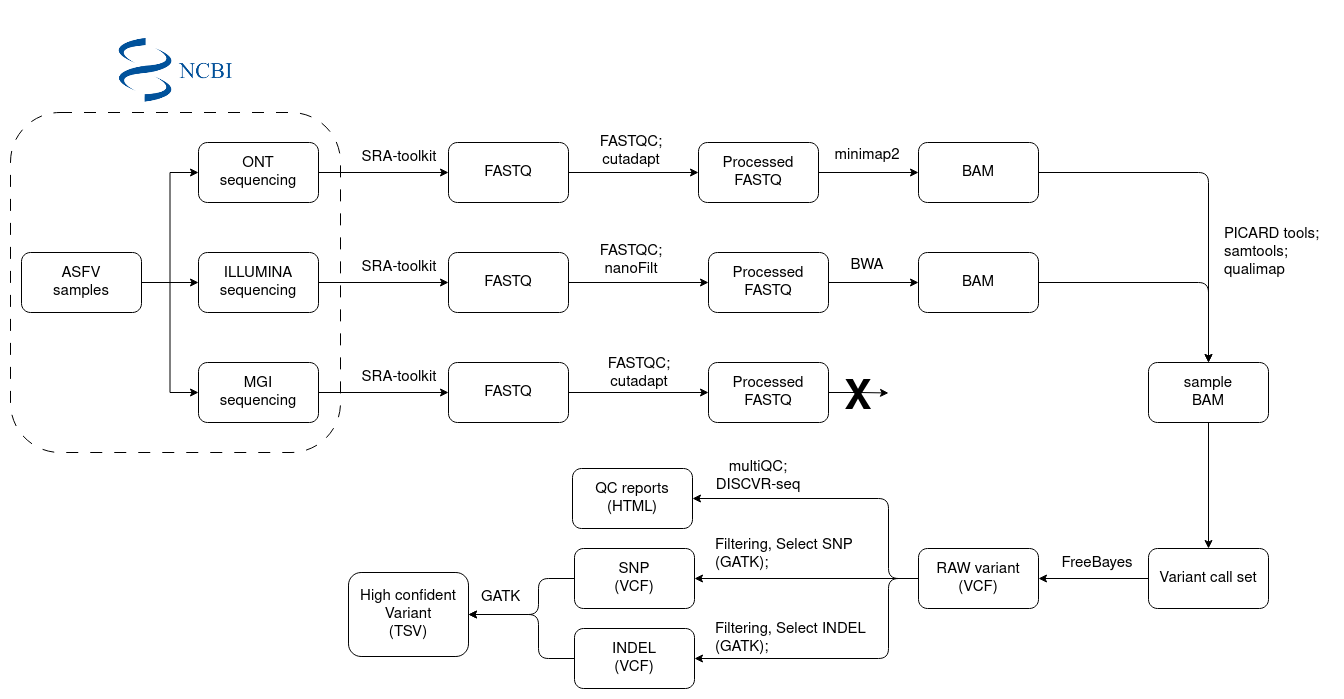

The diagram above was exported from draw.io. Its source (the exported page's mxGraphModel, read from the mxfile embedded in the PNG):
<mxGraphModel dx="2193" dy="949" grid="1" gridSize="10" guides="1" tooltips="1" connect="1" arrows="1" fold="1" page="0" pageScale="1" pageWidth="1400" pageHeight="850" math="0" shadow="0">
  <root>
    <mxCell id="0" />
    <mxCell id="1" parent="0" />
    <mxCell id="bUj-09dYKa_aq1xcxUmo-8" value="" style="rounded=1;whiteSpace=wrap;html=1;dashed=1;dashPattern=12 12;" vertex="1" parent="1">
      <mxGeometry x="-148" y="210" width="330" height="340" as="geometry" />
    </mxCell>
    <mxCell id="bUj-09dYKa_aq1xcxUmo-19" style="edgeStyle=orthogonalEdgeStyle;rounded=0;orthogonalLoop=1;jettySize=auto;html=1;exitX=1;exitY=0.5;exitDx=0;exitDy=0;entryX=0;entryY=0.5;entryDx=0;entryDy=0;" edge="1" parent="1" source="bUj-09dYKa_aq1xcxUmo-1" target="bUj-09dYKa_aq1xcxUmo-16">
      <mxGeometry relative="1" as="geometry" />
    </mxCell>
    <mxCell id="bUj-09dYKa_aq1xcxUmo-1" value="&lt;div style=&quot;font-size: 15px;&quot;&gt;&lt;font style=&quot;font-size: 15px;&quot;&gt;ONT &lt;br&gt;&lt;/font&gt;&lt;/div&gt;&lt;div style=&quot;font-size: 15px;&quot;&gt;&lt;font style=&quot;font-size: 15px;&quot;&gt;sequencing&lt;/font&gt;&lt;/div&gt;" style="rounded=1;whiteSpace=wrap;html=1;" vertex="1" parent="1">
      <mxGeometry x="40" y="240" width="120" height="60" as="geometry" />
    </mxCell>
    <mxCell id="bUj-09dYKa_aq1xcxUmo-20" style="edgeStyle=orthogonalEdgeStyle;rounded=0;orthogonalLoop=1;jettySize=auto;html=1;exitX=1;exitY=0.5;exitDx=0;exitDy=0;entryX=0;entryY=0.5;entryDx=0;entryDy=0;" edge="1" parent="1" source="bUj-09dYKa_aq1xcxUmo-2" target="bUj-09dYKa_aq1xcxUmo-17">
      <mxGeometry relative="1" as="geometry" />
    </mxCell>
    <mxCell id="bUj-09dYKa_aq1xcxUmo-2" value="&lt;font style=&quot;font-size: 15px;&quot;&gt;ILLUMINA sequencing&lt;/font&gt;" style="rounded=1;whiteSpace=wrap;html=1;" vertex="1" parent="1">
      <mxGeometry x="40" y="350" width="120" height="60" as="geometry" />
    </mxCell>
    <mxCell id="bUj-09dYKa_aq1xcxUmo-21" style="edgeStyle=orthogonalEdgeStyle;rounded=0;orthogonalLoop=1;jettySize=auto;html=1;exitX=1;exitY=0.5;exitDx=0;exitDy=0;entryX=0;entryY=0.5;entryDx=0;entryDy=0;" edge="1" parent="1" source="bUj-09dYKa_aq1xcxUmo-3" target="bUj-09dYKa_aq1xcxUmo-18">
      <mxGeometry relative="1" as="geometry" />
    </mxCell>
    <mxCell id="bUj-09dYKa_aq1xcxUmo-3" value="&lt;div style=&quot;font-size: 15px;&quot;&gt;&lt;font style=&quot;font-size: 15px;&quot;&gt;MGI &lt;br&gt;&lt;/font&gt;&lt;/div&gt;&lt;div style=&quot;font-size: 15px;&quot;&gt;&lt;font style=&quot;font-size: 15px;&quot;&gt;sequencing&lt;/font&gt;&lt;/div&gt;" style="rounded=1;whiteSpace=wrap;html=1;" vertex="1" parent="1">
      <mxGeometry x="40" y="460" width="120" height="60" as="geometry" />
    </mxCell>
    <mxCell id="bUj-09dYKa_aq1xcxUmo-5" style="edgeStyle=orthogonalEdgeStyle;rounded=0;orthogonalLoop=1;jettySize=auto;html=1;exitX=1;exitY=0.5;exitDx=0;exitDy=0;entryX=0;entryY=0.5;entryDx=0;entryDy=0;" edge="1" parent="1" source="bUj-09dYKa_aq1xcxUmo-4" target="bUj-09dYKa_aq1xcxUmo-1">
      <mxGeometry relative="1" as="geometry" />
    </mxCell>
    <mxCell id="bUj-09dYKa_aq1xcxUmo-6" style="edgeStyle=orthogonalEdgeStyle;rounded=0;orthogonalLoop=1;jettySize=auto;html=1;exitX=1;exitY=0.5;exitDx=0;exitDy=0;entryX=0;entryY=0.5;entryDx=0;entryDy=0;" edge="1" parent="1" source="bUj-09dYKa_aq1xcxUmo-4" target="bUj-09dYKa_aq1xcxUmo-2">
      <mxGeometry relative="1" as="geometry" />
    </mxCell>
    <mxCell id="bUj-09dYKa_aq1xcxUmo-7" style="edgeStyle=orthogonalEdgeStyle;rounded=0;orthogonalLoop=1;jettySize=auto;html=1;exitX=1;exitY=0.5;exitDx=0;exitDy=0;entryX=0;entryY=0.5;entryDx=0;entryDy=0;" edge="1" parent="1" source="bUj-09dYKa_aq1xcxUmo-4" target="bUj-09dYKa_aq1xcxUmo-3">
      <mxGeometry relative="1" as="geometry" />
    </mxCell>
    <mxCell id="bUj-09dYKa_aq1xcxUmo-4" value="&lt;div&gt;&lt;font style=&quot;font-size: 15px;&quot;&gt;ASFV &lt;br&gt;&lt;/font&gt;&lt;/div&gt;&lt;div&gt;&lt;font style=&quot;font-size: 15px;&quot;&gt;samples &lt;/font&gt;&lt;/div&gt;" style="rounded=1;whiteSpace=wrap;html=1;" vertex="1" parent="1">
      <mxGeometry x="-137" y="350" width="120" height="60" as="geometry" />
    </mxCell>
    <mxCell id="bUj-09dYKa_aq1xcxUmo-14" value="" style="shape=image;verticalLabelPosition=bottom;labelBackgroundColor=default;verticalAlign=top;aspect=fixed;imageAspect=0;image=https://s3.amazonaws.com/protocols-files/public/9a97a64573356f14daf80e0fdf9e0f35449cc7d584ff579a13dce14f0cffcddf/cb7v9yen.png;" vertex="1" parent="1">
      <mxGeometry x="-43" y="108" width="120" height="120" as="geometry" />
    </mxCell>
    <mxCell id="bUj-09dYKa_aq1xcxUmo-28" style="edgeStyle=orthogonalEdgeStyle;rounded=0;orthogonalLoop=1;jettySize=auto;html=1;exitX=1;exitY=0.5;exitDx=0;exitDy=0;" edge="1" parent="1" source="bUj-09dYKa_aq1xcxUmo-16" target="bUj-09dYKa_aq1xcxUmo-25">
      <mxGeometry relative="1" as="geometry" />
    </mxCell>
    <mxCell id="bUj-09dYKa_aq1xcxUmo-16" value="&lt;font style=&quot;font-size: 15px;&quot;&gt;FASTQ&lt;/font&gt;" style="rounded=1;whiteSpace=wrap;html=1;" vertex="1" parent="1">
      <mxGeometry x="290" y="240" width="120" height="60" as="geometry" />
    </mxCell>
    <mxCell id="bUj-09dYKa_aq1xcxUmo-29" style="edgeStyle=orthogonalEdgeStyle;rounded=0;orthogonalLoop=1;jettySize=auto;html=1;exitX=1;exitY=0.5;exitDx=0;exitDy=0;" edge="1" parent="1" source="bUj-09dYKa_aq1xcxUmo-17" target="bUj-09dYKa_aq1xcxUmo-26">
      <mxGeometry relative="1" as="geometry" />
    </mxCell>
    <mxCell id="bUj-09dYKa_aq1xcxUmo-17" value="&lt;font style=&quot;font-size: 15px;&quot;&gt;FASTQ&lt;/font&gt;" style="rounded=1;whiteSpace=wrap;html=1;" vertex="1" parent="1">
      <mxGeometry x="290" y="350" width="120" height="60" as="geometry" />
    </mxCell>
    <mxCell id="bUj-09dYKa_aq1xcxUmo-30" style="edgeStyle=orthogonalEdgeStyle;rounded=0;orthogonalLoop=1;jettySize=auto;html=1;exitX=1;exitY=0.5;exitDx=0;exitDy=0;entryX=0;entryY=0.5;entryDx=0;entryDy=0;" edge="1" parent="1" source="bUj-09dYKa_aq1xcxUmo-18" target="bUj-09dYKa_aq1xcxUmo-27">
      <mxGeometry relative="1" as="geometry" />
    </mxCell>
    <mxCell id="bUj-09dYKa_aq1xcxUmo-18" value="&lt;font style=&quot;font-size: 15px;&quot;&gt;FASTQ&lt;/font&gt;" style="rounded=1;whiteSpace=wrap;html=1;" vertex="1" parent="1">
      <mxGeometry x="290" y="460" width="120" height="60" as="geometry" />
    </mxCell>
    <mxCell id="bUj-09dYKa_aq1xcxUmo-22" value="&lt;font style=&quot;font-size: 15px;&quot;&gt;SRA-toolkit&lt;/font&gt;" style="text;html=1;strokeColor=none;fillColor=none;align=center;verticalAlign=middle;whiteSpace=wrap;rounded=0;" vertex="1" parent="1">
      <mxGeometry x="182" y="240" width="118" height="30" as="geometry" />
    </mxCell>
    <mxCell id="bUj-09dYKa_aq1xcxUmo-23" value="&lt;font style=&quot;font-size: 15px;&quot;&gt;SRA-toolkit&lt;/font&gt;" style="text;html=1;strokeColor=none;fillColor=none;align=center;verticalAlign=middle;whiteSpace=wrap;rounded=0;" vertex="1" parent="1">
      <mxGeometry x="182" y="350" width="118" height="30" as="geometry" />
    </mxCell>
    <mxCell id="bUj-09dYKa_aq1xcxUmo-24" value="&lt;font style=&quot;font-size: 15px;&quot;&gt;SRA-toolkit&lt;/font&gt;" style="text;html=1;strokeColor=none;fillColor=none;align=center;verticalAlign=middle;whiteSpace=wrap;rounded=0;" vertex="1" parent="1">
      <mxGeometry x="182" y="460" width="118" height="30" as="geometry" />
    </mxCell>
    <mxCell id="bUj-09dYKa_aq1xcxUmo-39" style="edgeStyle=orthogonalEdgeStyle;rounded=0;orthogonalLoop=1;jettySize=auto;html=1;entryX=0;entryY=0.5;entryDx=0;entryDy=0;" edge="1" parent="1" source="bUj-09dYKa_aq1xcxUmo-25" target="bUj-09dYKa_aq1xcxUmo-37">
      <mxGeometry relative="1" as="geometry" />
    </mxCell>
    <mxCell id="bUj-09dYKa_aq1xcxUmo-25" value="&lt;font style=&quot;font-size: 15px;&quot;&gt;Processed FASTQ&lt;/font&gt;" style="rounded=1;whiteSpace=wrap;html=1;" vertex="1" parent="1">
      <mxGeometry x="540" y="240" width="120" height="60" as="geometry" />
    </mxCell>
    <mxCell id="bUj-09dYKa_aq1xcxUmo-40" style="edgeStyle=orthogonalEdgeStyle;rounded=0;orthogonalLoop=1;jettySize=auto;html=1;exitX=1;exitY=0.5;exitDx=0;exitDy=0;entryX=0;entryY=0.5;entryDx=0;entryDy=0;" edge="1" parent="1" source="bUj-09dYKa_aq1xcxUmo-26" target="bUj-09dYKa_aq1xcxUmo-38">
      <mxGeometry relative="1" as="geometry" />
    </mxCell>
    <mxCell id="bUj-09dYKa_aq1xcxUmo-26" value="&lt;font style=&quot;font-size: 15px;&quot;&gt;Processed FASTQ&lt;/font&gt;" style="rounded=1;whiteSpace=wrap;html=1;" vertex="1" parent="1">
      <mxGeometry x="550" y="350" width="120" height="60" as="geometry" />
    </mxCell>
    <mxCell id="bUj-09dYKa_aq1xcxUmo-34" style="edgeStyle=orthogonalEdgeStyle;rounded=0;orthogonalLoop=1;jettySize=auto;html=1;exitX=1;exitY=0.5;exitDx=0;exitDy=0;" edge="1" parent="1" source="bUj-09dYKa_aq1xcxUmo-27">
      <mxGeometry relative="1" as="geometry">
        <mxPoint x="730" y="490.47368421052647" as="targetPoint" />
      </mxGeometry>
    </mxCell>
    <mxCell id="bUj-09dYKa_aq1xcxUmo-27" value="&lt;font style=&quot;font-size: 15px;&quot;&gt;Processed FASTQ&lt;/font&gt;" style="rounded=1;whiteSpace=wrap;html=1;" vertex="1" parent="1">
      <mxGeometry x="550" y="460" width="120" height="60" as="geometry" />
    </mxCell>
    <mxCell id="bUj-09dYKa_aq1xcxUmo-31" value="&lt;font style=&quot;font-size: 15px;&quot;&gt;FASTQC; cutadapt&lt;/font&gt;" style="text;html=1;strokeColor=none;fillColor=none;align=center;verticalAlign=middle;whiteSpace=wrap;rounded=0;" vertex="1" parent="1">
      <mxGeometry x="414" y="234" width="118" height="30" as="geometry" />
    </mxCell>
    <mxCell id="bUj-09dYKa_aq1xcxUmo-32" value="&lt;font style=&quot;font-size: 15px;&quot;&gt;FASTQC; cutadapt&lt;/font&gt;" style="text;html=1;strokeColor=none;fillColor=none;align=center;verticalAlign=middle;whiteSpace=wrap;rounded=0;" vertex="1" parent="1">
      <mxGeometry x="422" y="456" width="118" height="30" as="geometry" />
    </mxCell>
    <mxCell id="bUj-09dYKa_aq1xcxUmo-33" value="&lt;font style=&quot;font-size: 15px;&quot;&gt;FASTQC; nanoFilt&lt;/font&gt;" style="text;html=1;strokeColor=none;fillColor=none;align=center;verticalAlign=middle;whiteSpace=wrap;rounded=0;" vertex="1" parent="1">
      <mxGeometry x="414" y="343" width="118" height="30" as="geometry" />
    </mxCell>
    <mxCell id="bUj-09dYKa_aq1xcxUmo-35" value="&lt;b&gt;&lt;font style=&quot;font-size: 41px;&quot;&gt;X&lt;/font&gt;&lt;/b&gt;" style="text;html=1;strokeColor=none;fillColor=none;align=center;verticalAlign=middle;whiteSpace=wrap;rounded=0;" vertex="1" parent="1">
      <mxGeometry x="680" y="477" width="40" height="40" as="geometry" />
    </mxCell>
    <mxCell id="bUj-09dYKa_aq1xcxUmo-46" style="edgeStyle=orthogonalEdgeStyle;rounded=1;orthogonalLoop=1;jettySize=auto;html=1;exitX=1;exitY=0.5;exitDx=0;exitDy=0;" edge="1" parent="1" source="bUj-09dYKa_aq1xcxUmo-37" target="bUj-09dYKa_aq1xcxUmo-43">
      <mxGeometry relative="1" as="geometry" />
    </mxCell>
    <mxCell id="bUj-09dYKa_aq1xcxUmo-37" value="&lt;font style=&quot;font-size: 15px;&quot;&gt;BAM&lt;br&gt;&lt;/font&gt;" style="rounded=1;whiteSpace=wrap;html=1;" vertex="1" parent="1">
      <mxGeometry x="760" y="240" width="120" height="60" as="geometry" />
    </mxCell>
    <mxCell id="bUj-09dYKa_aq1xcxUmo-47" style="edgeStyle=orthogonalEdgeStyle;rounded=1;orthogonalLoop=1;jettySize=auto;html=1;exitX=1;exitY=0.5;exitDx=0;exitDy=0;entryX=0.5;entryY=0;entryDx=0;entryDy=0;" edge="1" parent="1" source="bUj-09dYKa_aq1xcxUmo-38" target="bUj-09dYKa_aq1xcxUmo-43">
      <mxGeometry relative="1" as="geometry" />
    </mxCell>
    <mxCell id="bUj-09dYKa_aq1xcxUmo-38" value="&lt;font style=&quot;font-size: 15px;&quot;&gt;BAM&lt;br&gt;&lt;/font&gt;" style="rounded=1;whiteSpace=wrap;html=1;" vertex="1" parent="1">
      <mxGeometry x="760" y="350" width="120" height="60" as="geometry" />
    </mxCell>
    <mxCell id="bUj-09dYKa_aq1xcxUmo-41" value="&lt;font style=&quot;font-size: 15px;&quot;&gt;BWA&lt;/font&gt;" style="text;html=1;strokeColor=none;fillColor=none;align=center;verticalAlign=middle;whiteSpace=wrap;rounded=0;" vertex="1" parent="1">
      <mxGeometry x="650" y="348" width="118" height="30" as="geometry" />
    </mxCell>
    <mxCell id="bUj-09dYKa_aq1xcxUmo-42" value="&lt;font style=&quot;font-size: 15px;&quot;&gt;minimap2&lt;/font&gt;" style="text;html=1;strokeColor=none;fillColor=none;align=center;verticalAlign=middle;whiteSpace=wrap;rounded=0;" vertex="1" parent="1">
      <mxGeometry x="650" y="238" width="118" height="30" as="geometry" />
    </mxCell>
    <mxCell id="bUj-09dYKa_aq1xcxUmo-50" style="edgeStyle=orthogonalEdgeStyle;rounded=0;orthogonalLoop=1;jettySize=auto;html=1;exitX=0.5;exitY=1;exitDx=0;exitDy=0;" edge="1" parent="1" source="bUj-09dYKa_aq1xcxUmo-43" target="bUj-09dYKa_aq1xcxUmo-49">
      <mxGeometry relative="1" as="geometry" />
    </mxCell>
    <mxCell id="bUj-09dYKa_aq1xcxUmo-43" value="&lt;div style=&quot;font-size: 15px;&quot;&gt;&lt;font style=&quot;font-size: 15px;&quot;&gt;sample &lt;br&gt;&lt;/font&gt;&lt;/div&gt;&lt;div style=&quot;font-size: 15px;&quot;&gt;&lt;font style=&quot;font-size: 15px;&quot;&gt;BAM&lt;/font&gt;&lt;/div&gt;" style="rounded=1;whiteSpace=wrap;html=1;" vertex="1" parent="1">
      <mxGeometry x="990" y="460" width="120" height="60" as="geometry" />
    </mxCell>
    <mxCell id="bUj-09dYKa_aq1xcxUmo-48" value="&lt;div style=&quot;font-size: 15px;&quot; align=&quot;left&quot;&gt;&lt;font style=&quot;font-size: 15px;&quot;&gt;PICARD tools;&lt;/font&gt;&lt;/div&gt;&lt;div style=&quot;font-size: 15px;&quot; align=&quot;left&quot;&gt;&lt;font style=&quot;font-size: 15px;&quot;&gt;samtools;&lt;/font&gt;&lt;/div&gt;&lt;div style=&quot;font-size: 15px;&quot; align=&quot;left&quot;&gt;&lt;font style=&quot;font-size: 15px;&quot;&gt;qualimap&lt;font style=&quot;font-size: 15px;&quot;&gt;&lt;br&gt;&lt;/font&gt;&lt;/font&gt;&lt;/div&gt;" style="text;html=1;strokeColor=none;fillColor=none;align=left;verticalAlign=middle;whiteSpace=wrap;rounded=0;" vertex="1" parent="1">
      <mxGeometry x="1064" y="300" width="110" height="100" as="geometry" />
    </mxCell>
    <mxCell id="bUj-09dYKa_aq1xcxUmo-52" style="edgeStyle=orthogonalEdgeStyle;rounded=0;orthogonalLoop=1;jettySize=auto;html=1;exitX=0;exitY=0.5;exitDx=0;exitDy=0;entryX=1;entryY=0.5;entryDx=0;entryDy=0;" edge="1" parent="1" source="bUj-09dYKa_aq1xcxUmo-49" target="bUj-09dYKa_aq1xcxUmo-51">
      <mxGeometry relative="1" as="geometry" />
    </mxCell>
    <mxCell id="bUj-09dYKa_aq1xcxUmo-49" value="&lt;font style=&quot;font-size: 15px;&quot;&gt;Variant call set&lt;br&gt;&lt;/font&gt;" style="rounded=1;whiteSpace=wrap;html=1;" vertex="1" parent="1">
      <mxGeometry x="990" y="646" width="120" height="60" as="geometry" />
    </mxCell>
    <mxCell id="bUj-09dYKa_aq1xcxUmo-57" style="edgeStyle=orthogonalEdgeStyle;rounded=1;orthogonalLoop=1;jettySize=auto;html=1;exitX=0;exitY=0.5;exitDx=0;exitDy=0;entryX=1;entryY=0.5;entryDx=0;entryDy=0;" edge="1" parent="1" source="bUj-09dYKa_aq1xcxUmo-51" target="bUj-09dYKa_aq1xcxUmo-54">
      <mxGeometry relative="1" as="geometry">
        <Array as="points">
          <mxPoint x="730" y="676" />
          <mxPoint x="730" y="596" />
        </Array>
      </mxGeometry>
    </mxCell>
    <mxCell id="bUj-09dYKa_aq1xcxUmo-58" style="edgeStyle=orthogonalEdgeStyle;rounded=0;orthogonalLoop=1;jettySize=auto;html=1;exitX=0;exitY=0.5;exitDx=0;exitDy=0;" edge="1" parent="1" source="bUj-09dYKa_aq1xcxUmo-51" target="bUj-09dYKa_aq1xcxUmo-55">
      <mxGeometry relative="1" as="geometry" />
    </mxCell>
    <mxCell id="bUj-09dYKa_aq1xcxUmo-59" style="edgeStyle=orthogonalEdgeStyle;rounded=1;orthogonalLoop=1;jettySize=auto;html=1;exitX=0;exitY=0.5;exitDx=0;exitDy=0;entryX=1;entryY=0.5;entryDx=0;entryDy=0;" edge="1" parent="1" source="bUj-09dYKa_aq1xcxUmo-51" target="bUj-09dYKa_aq1xcxUmo-56">
      <mxGeometry relative="1" as="geometry">
        <Array as="points">
          <mxPoint x="730" y="676" />
          <mxPoint x="730" y="756" />
        </Array>
      </mxGeometry>
    </mxCell>
    <mxCell id="bUj-09dYKa_aq1xcxUmo-51" value="&lt;div&gt;&lt;font style=&quot;font-size: 15px;&quot;&gt;RAW variant &lt;br&gt;&lt;/font&gt;&lt;/div&gt;&lt;div&gt;&lt;font style=&quot;font-size: 15px;&quot;&gt;(VCF)&lt;br&gt;&lt;/font&gt;&lt;/div&gt;" style="rounded=1;whiteSpace=wrap;html=1;" vertex="1" parent="1">
      <mxGeometry x="760" y="646" width="120" height="60" as="geometry" />
    </mxCell>
    <mxCell id="bUj-09dYKa_aq1xcxUmo-53" value="&lt;font style=&quot;font-size: 15px;&quot;&gt;FreeBayes&lt;/font&gt;" style="text;html=1;strokeColor=none;fillColor=none;align=center;verticalAlign=middle;whiteSpace=wrap;rounded=0;" vertex="1" parent="1">
      <mxGeometry x="880" y="646" width="118" height="30" as="geometry" />
    </mxCell>
    <mxCell id="bUj-09dYKa_aq1xcxUmo-54" value="&lt;div style=&quot;font-size: 15px;&quot;&gt;&lt;font style=&quot;font-size: 15px;&quot;&gt;QC reports&lt;/font&gt;&lt;/div&gt;&lt;div style=&quot;font-size: 15px;&quot;&gt;&lt;font style=&quot;font-size: 15px;&quot;&gt;(HTML)&lt;font style=&quot;font-size: 15px;&quot;&gt;&lt;br&gt;&lt;/font&gt;&lt;/font&gt;&lt;/div&gt;" style="rounded=1;whiteSpace=wrap;html=1;" vertex="1" parent="1">
      <mxGeometry x="414" y="566" width="120" height="60" as="geometry" />
    </mxCell>
    <mxCell id="bUj-09dYKa_aq1xcxUmo-72" style="edgeStyle=orthogonalEdgeStyle;rounded=1;orthogonalLoop=1;jettySize=auto;html=1;exitX=0;exitY=0.5;exitDx=0;exitDy=0;entryX=1;entryY=0.5;entryDx=0;entryDy=0;" edge="1" parent="1" source="bUj-09dYKa_aq1xcxUmo-55" target="bUj-09dYKa_aq1xcxUmo-63">
      <mxGeometry relative="1" as="geometry">
        <Array as="points">
          <mxPoint x="380" y="676" />
          <mxPoint x="380" y="712" />
        </Array>
      </mxGeometry>
    </mxCell>
    <mxCell id="bUj-09dYKa_aq1xcxUmo-55" value="&lt;div style=&quot;font-size: 15px;&quot;&gt;&lt;font style=&quot;font-size: 15px;&quot;&gt;SNP&lt;/font&gt;&lt;/div&gt;&lt;div style=&quot;font-size: 15px;&quot;&gt;&lt;font style=&quot;font-size: 15px;&quot;&gt;(VCF)&lt;font style=&quot;font-size: 15px;&quot;&gt;&lt;br&gt;&lt;/font&gt;&lt;/font&gt;&lt;/div&gt;" style="rounded=1;whiteSpace=wrap;html=1;" vertex="1" parent="1">
      <mxGeometry x="416" y="646" width="120" height="60" as="geometry" />
    </mxCell>
    <mxCell id="bUj-09dYKa_aq1xcxUmo-73" style="edgeStyle=orthogonalEdgeStyle;rounded=1;orthogonalLoop=1;jettySize=auto;html=1;exitX=0;exitY=0.5;exitDx=0;exitDy=0;" edge="1" parent="1" source="bUj-09dYKa_aq1xcxUmo-56" target="bUj-09dYKa_aq1xcxUmo-63">
      <mxGeometry relative="1" as="geometry">
        <Array as="points">
          <mxPoint x="380" y="756" />
          <mxPoint x="380" y="712" />
        </Array>
      </mxGeometry>
    </mxCell>
    <mxCell id="bUj-09dYKa_aq1xcxUmo-56" value="&lt;div&gt;&lt;font style=&quot;font-size: 15px;&quot;&gt;INDEL&lt;br&gt;&lt;/font&gt;&lt;/div&gt;&lt;div&gt;&lt;font style=&quot;font-size: 15px;&quot;&gt;(VCF)&lt;br&gt;&lt;/font&gt;&lt;/div&gt;" style="rounded=1;whiteSpace=wrap;html=1;" vertex="1" parent="1">
      <mxGeometry x="416" y="726" width="120" height="60" as="geometry" />
    </mxCell>
    <mxCell id="bUj-09dYKa_aq1xcxUmo-60" value="&lt;div align=&quot;left&quot;&gt;&lt;font style=&quot;font-size: 15px;&quot;&gt;Filtering, Select INDEL (GATK); &lt;br&gt;&lt;/font&gt;&lt;/div&gt;&lt;div align=&quot;left&quot;&gt;&lt;font style=&quot;font-size: 15px;&quot;&gt;&amp;nbsp;&lt;br&gt;&lt;/font&gt;&lt;/div&gt;" style="text;html=1;strokeColor=none;fillColor=none;align=left;verticalAlign=middle;whiteSpace=wrap;rounded=0;" vertex="1" parent="1">
      <mxGeometry x="555" y="720" width="170" height="50" as="geometry" />
    </mxCell>
    <mxCell id="bUj-09dYKa_aq1xcxUmo-61" value="&lt;div align=&quot;center&quot;&gt;&lt;font style=&quot;font-size: 15px;&quot;&gt; multiQC; &lt;br&gt;&lt;/font&gt;&lt;/div&gt;&lt;div align=&quot;center&quot;&gt;&lt;font style=&quot;font-size: 15px;&quot;&gt;DISCVR-seq&lt;/font&gt;&lt;/div&gt;" style="text;whiteSpace=wrap;html=1;align=center;" vertex="1" parent="1">
      <mxGeometry x="543" y="550" width="114" height="40" as="geometry" />
    </mxCell>
    <mxCell id="bUj-09dYKa_aq1xcxUmo-62" value="&lt;div align=&quot;left&quot;&gt;&lt;font style=&quot;font-size: 15px;&quot;&gt;Filtering, Select SNP (GATK); &lt;br&gt;&lt;/font&gt;&lt;/div&gt;&lt;div align=&quot;left&quot;&gt;&lt;font style=&quot;font-size: 15px;&quot;&gt;&amp;nbsp;&lt;br&gt;&lt;/font&gt;&lt;/div&gt;" style="text;html=1;strokeColor=none;fillColor=none;align=left;verticalAlign=middle;whiteSpace=wrap;rounded=0;" vertex="1" parent="1">
      <mxGeometry x="555" y="636" width="152" height="50" as="geometry" />
    </mxCell>
    <mxCell id="bUj-09dYKa_aq1xcxUmo-63" value="&lt;div&gt;&lt;font style=&quot;font-size: 15px;&quot;&gt;High confident Variant &lt;br&gt;&lt;/font&gt;&lt;/div&gt;&lt;div&gt;&lt;font style=&quot;font-size: 15px;&quot;&gt;(TSV)&lt;br&gt;&lt;/font&gt;&lt;/div&gt;" style="rounded=1;whiteSpace=wrap;html=1;" vertex="1" parent="1">
      <mxGeometry x="190" y="670" width="120" height="84" as="geometry" />
    </mxCell>
    <mxCell id="bUj-09dYKa_aq1xcxUmo-66" value="&lt;font style=&quot;font-size: 15px;&quot;&gt;GATK&lt;/font&gt;" style="text;whiteSpace=wrap;html=1;" vertex="1" parent="1">
      <mxGeometry x="321" y="680" width="70" height="40" as="geometry" />
    </mxCell>
  </root>
</mxGraphModel>